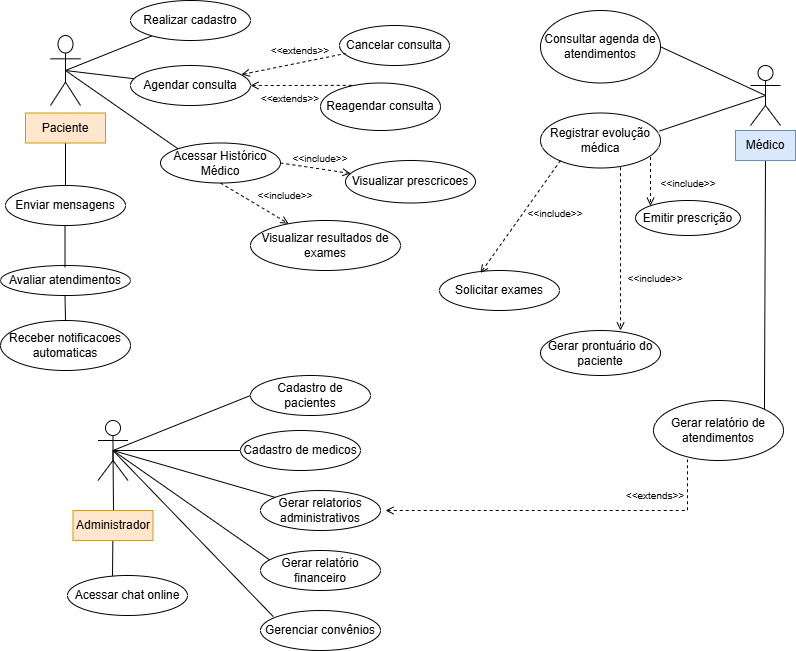

The diagram above was exported from draw.io. Its source (the exported page's mxGraphModel, read from the mxfile embedded in the PNG):
<mxGraphModel dx="872" dy="1608" grid="1" gridSize="10" guides="1" tooltips="1" connect="1" arrows="1" fold="1" page="1" pageScale="1" pageWidth="827" pageHeight="1169" math="0" shadow="0">
  <root>
    <mxCell id="0" />
    <mxCell id="1" parent="0" />
    <mxCell id="UFP-OGShjhE0DuLoFRI2-19" style="edgeStyle=none;rounded=0;orthogonalLoop=1;jettySize=auto;html=1;exitX=0.5;exitY=0.5;exitDx=0;exitDy=0;exitPerimeter=0;endArrow=none;endFill=0;entryX=0.375;entryY=0.025;entryDx=0;entryDy=0;entryPerimeter=0;" edge="1" parent="1" source="vB4iWZTnB3o5fUFTLQTm-3" target="UFP-OGShjhE0DuLoFRI2-20">
      <mxGeometry relative="1" as="geometry">
        <mxPoint x="137.5" y="580" as="targetPoint" />
      </mxGeometry>
    </mxCell>
    <mxCell id="UFP-OGShjhE0DuLoFRI2-21" style="edgeStyle=none;rounded=0;orthogonalLoop=1;jettySize=auto;html=1;exitX=0.5;exitY=0.5;exitDx=0;exitDy=0;exitPerimeter=0;endArrow=none;endFill=0;" edge="1" parent="1" source="vB4iWZTnB3o5fUFTLQTm-1" target="vB4iWZTnB3o5fUFTLQTm-5">
      <mxGeometry relative="1" as="geometry" />
    </mxCell>
    <mxCell id="UFP-OGShjhE0DuLoFRI2-29" style="edgeStyle=none;rounded=0;orthogonalLoop=1;jettySize=auto;html=1;exitX=0.5;exitY=0.5;exitDx=0;exitDy=0;exitPerimeter=0;entryX=0;entryY=0;entryDx=0;entryDy=0;endArrow=none;endFill=0;" edge="1" parent="1" source="vB4iWZTnB3o5fUFTLQTm-1" target="vB4iWZTnB3o5fUFTLQTm-6">
      <mxGeometry relative="1" as="geometry" />
    </mxCell>
    <mxCell id="UFP-OGShjhE0DuLoFRI2-40" style="edgeStyle=none;rounded=0;orthogonalLoop=1;jettySize=auto;html=1;exitX=0.5;exitY=0.5;exitDx=0;exitDy=0;exitPerimeter=0;endArrow=none;endFill=0;" edge="1" parent="1" source="vB4iWZTnB3o5fUFTLQTm-1" target="vB4iWZTnB3o5fUFTLQTm-4">
      <mxGeometry relative="1" as="geometry" />
    </mxCell>
    <mxCell id="vB4iWZTnB3o5fUFTLQTm-1" value="Paciente" style="shape=umlActor;verticalLabelPosition=bottom;verticalAlign=top;html=1;outlineConnect=0;" parent="1" vertex="1">
      <mxGeometry x="70" y="-75" width="30" height="70" as="geometry" />
    </mxCell>
    <mxCell id="UFP-OGShjhE0DuLoFRI2-7" style="rounded=0;orthogonalLoop=1;jettySize=auto;html=1;exitX=0.5;exitY=0.5;exitDx=0;exitDy=0;exitPerimeter=0;entryX=0;entryY=0.5;entryDx=0;entryDy=0;endArrow=none;endFill=0;" edge="1" parent="1" source="vB4iWZTnB3o5fUFTLQTm-2" target="vB4iWZTnB3o5fUFTLQTm-20">
      <mxGeometry relative="1" as="geometry" />
    </mxCell>
    <mxCell id="UFP-OGShjhE0DuLoFRI2-8" style="edgeStyle=none;rounded=0;orthogonalLoop=1;jettySize=auto;html=1;exitX=0.5;exitY=0.5;exitDx=0;exitDy=0;exitPerimeter=0;entryX=0;entryY=0.5;entryDx=0;entryDy=0;endArrow=none;endFill=0;" edge="1" parent="1" source="vB4iWZTnB3o5fUFTLQTm-2" target="bnqUE8O3Kd49xz4pwkYq-19">
      <mxGeometry relative="1" as="geometry" />
    </mxCell>
    <mxCell id="UFP-OGShjhE0DuLoFRI2-10" style="edgeStyle=none;rounded=0;orthogonalLoop=1;jettySize=auto;html=1;exitX=0.5;exitY=0.5;exitDx=0;exitDy=0;exitPerimeter=0;endArrow=none;endFill=0;" edge="1" parent="1" source="vB4iWZTnB3o5fUFTLQTm-2" target="vB4iWZTnB3o5fUFTLQTm-21">
      <mxGeometry relative="1" as="geometry" />
    </mxCell>
    <mxCell id="UFP-OGShjhE0DuLoFRI2-11" style="edgeStyle=none;rounded=0;orthogonalLoop=1;jettySize=auto;html=1;exitX=0.5;exitY=0.5;exitDx=0;exitDy=0;exitPerimeter=0;entryX=0.083;entryY=0.25;entryDx=0;entryDy=0;endArrow=none;endFill=0;entryPerimeter=0;" edge="1" parent="1" source="vB4iWZTnB3o5fUFTLQTm-2" target="vB4iWZTnB3o5fUFTLQTm-22">
      <mxGeometry relative="1" as="geometry">
        <mxPoint x="267.5" y="490" as="targetPoint" />
      </mxGeometry>
    </mxCell>
    <mxCell id="vB4iWZTnB3o5fUFTLQTm-2" value="" style="shape=umlActor;verticalLabelPosition=bottom;verticalAlign=top;html=1;outlineConnect=0;" parent="1" vertex="1">
      <mxGeometry x="117.5" y="310" width="30" height="60" as="geometry" />
    </mxCell>
    <mxCell id="vB4iWZTnB3o5fUFTLQTm-4" value="Realizar cadastro" style="ellipse;whiteSpace=wrap;html=1;" parent="1" vertex="1">
      <mxGeometry x="150" y="-110" width="120" height="40" as="geometry" />
    </mxCell>
    <mxCell id="vB4iWZTnB3o5fUFTLQTm-5" value="Agendar consulta" style="ellipse;whiteSpace=wrap;html=1;" parent="1" vertex="1">
      <mxGeometry x="150" y="-45" width="120" height="40" as="geometry" />
    </mxCell>
    <mxCell id="UFP-OGShjhE0DuLoFRI2-50" style="edgeStyle=none;rounded=0;orthogonalLoop=1;jettySize=auto;html=1;exitX=0.5;exitY=1;exitDx=0;exitDy=0;dashed=1;endArrow=open;endFill=0;" edge="1" parent="1" source="vB4iWZTnB3o5fUFTLQTm-6" target="UFP-OGShjhE0DuLoFRI2-49">
      <mxGeometry relative="1" as="geometry" />
    </mxCell>
    <mxCell id="UFP-OGShjhE0DuLoFRI2-51" style="edgeStyle=none;rounded=0;orthogonalLoop=1;jettySize=auto;html=1;exitX=1;exitY=0.5;exitDx=0;exitDy=0;dashed=1;endArrow=open;endFill=0;" edge="1" parent="1" source="vB4iWZTnB3o5fUFTLQTm-6" target="UFP-OGShjhE0DuLoFRI2-48">
      <mxGeometry relative="1" as="geometry" />
    </mxCell>
    <mxCell id="vB4iWZTnB3o5fUFTLQTm-6" value="Acessar Histórico Médico" style="ellipse;whiteSpace=wrap;html=1;" parent="1" vertex="1">
      <mxGeometry x="180" y="32.5" width="120" height="40" as="geometry" />
    </mxCell>
    <mxCell id="vB4iWZTnB3o5fUFTLQTm-20" value="Cadastro de pacientes" style="ellipse;whiteSpace=wrap;html=1;" parent="1" vertex="1">
      <mxGeometry x="270" y="265" width="120" height="40" as="geometry" />
    </mxCell>
    <mxCell id="vB4iWZTnB3o5fUFTLQTm-21" value="Gerar relatorios administrativos" style="ellipse;whiteSpace=wrap;html=1;" parent="1" vertex="1">
      <mxGeometry x="280" y="380" width="120" height="40" as="geometry" />
    </mxCell>
    <mxCell id="vB4iWZTnB3o5fUFTLQTm-22" value="&lt;span data-start=&quot;972&quot; data-end=&quot;1002&quot;&gt;Gerar relatório financeiro&lt;/span&gt;" style="ellipse;whiteSpace=wrap;html=1;" parent="1" vertex="1">
      <mxGeometry x="280" y="440" width="120" height="40" as="geometry" />
    </mxCell>
    <mxCell id="UFP-OGShjhE0DuLoFRI2-57" style="edgeStyle=none;rounded=0;orthogonalLoop=1;jettySize=auto;html=1;exitX=0.5;exitY=0.5;exitDx=0;exitDy=0;exitPerimeter=0;entryX=1;entryY=0.5;entryDx=0;entryDy=0;endArrow=none;endFill=0;" edge="1" parent="1" source="vB4iWZTnB3o5fUFTLQTm-30" target="vB4iWZTnB3o5fUFTLQTm-32">
      <mxGeometry relative="1" as="geometry" />
    </mxCell>
    <mxCell id="vB4iWZTnB3o5fUFTLQTm-30" value="" style="shape=umlActor;verticalLabelPosition=bottom;verticalAlign=top;html=1;outlineConnect=0;" parent="1" vertex="1">
      <mxGeometry x="770" y="-45" width="30" height="60" as="geometry" />
    </mxCell>
    <mxCell id="vB4iWZTnB3o5fUFTLQTm-32" value="Consultar agenda de atendimentos" style="ellipse;whiteSpace=wrap;html=1;" parent="1" vertex="1">
      <mxGeometry x="560" y="-100" width="120" height="72.5" as="geometry" />
    </mxCell>
    <mxCell id="vB4iWZTnB3o5fUFTLQTm-33" value="Registrar evolução médica" style="ellipse;whiteSpace=wrap;html=1;" parent="1" vertex="1">
      <mxGeometry x="560" y="2.5" width="120" height="55" as="geometry" />
    </mxCell>
    <mxCell id="vB4iWZTnB3o5fUFTLQTm-35" value="Solicitar exames" style="ellipse;whiteSpace=wrap;html=1;" parent="1" vertex="1">
      <mxGeometry x="459" y="160" width="120" height="40" as="geometry" />
    </mxCell>
    <mxCell id="vB4iWZTnB3o5fUFTLQTm-38" value="Gerar relatório de atendimentos" style="ellipse;whiteSpace=wrap;html=1;" parent="1" vertex="1">
      <mxGeometry x="673" y="290" width="130" height="60" as="geometry" />
    </mxCell>
    <mxCell id="bnqUE8O3Kd49xz4pwkYq-19" value="Cadastro de medicos" style="ellipse;whiteSpace=wrap;html=1;" parent="1" vertex="1">
      <mxGeometry x="260" y="320" width="120" height="40" as="geometry" />
    </mxCell>
    <mxCell id="bnqUE8O3Kd49xz4pwkYq-22" value="&lt;font style=&quot;font-size: 10px;&quot;&gt;&amp;lt;&amp;lt;include&amp;gt;&amp;gt;&lt;/font&gt;" style="text;html=1;align=center;verticalAlign=middle;whiteSpace=wrap;rounded=0;" parent="1" vertex="1">
      <mxGeometry x="315" y="35" width="50" height="25" as="geometry" />
    </mxCell>
    <mxCell id="bnqUE8O3Kd49xz4pwkYq-30" value="Reagendar consulta" style="ellipse;whiteSpace=wrap;html=1;" parent="1" vertex="1">
      <mxGeometry x="340" y="-27.5" width="120" height="47.5" as="geometry" />
    </mxCell>
    <mxCell id="bnqUE8O3Kd49xz4pwkYq-31" value="Cancelar consulta" style="ellipse;whiteSpace=wrap;html=1;" parent="1" vertex="1">
      <mxGeometry x="359" y="-85" width="110" height="40" as="geometry" />
    </mxCell>
    <mxCell id="vB4iWZTnB3o5fUFTLQTm-36" value="Gerar prontuário do paciente" style="ellipse;whiteSpace=wrap;html=1;" parent="1" vertex="1">
      <mxGeometry x="560" y="220" width="120" height="45" as="geometry" />
    </mxCell>
    <mxCell id="UFP-OGShjhE0DuLoFRI2-20" value="Acessar chat online" style="ellipse;whiteSpace=wrap;html=1;" vertex="1" parent="1">
      <mxGeometry x="87" y="465" width="120" height="40" as="geometry" />
    </mxCell>
    <mxCell id="UFP-OGShjhE0DuLoFRI2-23" value="" style="endArrow=none;html=1;rounded=0;entryX=0.055;entryY=0.7;entryDx=0;entryDy=0;entryPerimeter=0;startArrow=open;startFill=0;dashed=1;" edge="1" parent="1" target="bnqUE8O3Kd49xz4pwkYq-31">
      <mxGeometry width="50" height="50" relative="1" as="geometry">
        <mxPoint x="261" y="-36" as="sourcePoint" />
        <mxPoint x="280" y="50" as="targetPoint" />
      </mxGeometry>
    </mxCell>
    <mxCell id="UFP-OGShjhE0DuLoFRI2-24" value="" style="endArrow=none;dashed=1;html=1;rounded=0;exitX=1;exitY=0.5;exitDx=0;exitDy=0;entryX=0.264;entryY=0.05;entryDx=0;entryDy=0;entryPerimeter=0;startArrow=open;startFill=0;" edge="1" parent="1" source="vB4iWZTnB3o5fUFTLQTm-5" target="bnqUE8O3Kd49xz4pwkYq-30">
      <mxGeometry width="50" height="50" relative="1" as="geometry">
        <mxPoint x="250" y="147.5" as="sourcePoint" />
        <mxPoint x="300" y="97.5" as="targetPoint" />
      </mxGeometry>
    </mxCell>
    <mxCell id="UFP-OGShjhE0DuLoFRI2-26" value="&lt;font style=&quot;font-size: 10px;&quot;&gt;&amp;lt;&amp;lt;extends&amp;gt;&amp;gt;&lt;/font&gt;" style="text;html=1;align=center;verticalAlign=middle;whiteSpace=wrap;rounded=0;" vertex="1" parent="1">
      <mxGeometry x="280" y="-27.5" width="60" height="30" as="geometry" />
    </mxCell>
    <mxCell id="UFP-OGShjhE0DuLoFRI2-47" style="edgeStyle=none;rounded=0;orthogonalLoop=1;jettySize=auto;html=1;exitX=0.5;exitY=1;exitDx=0;exitDy=0;entryX=0.5;entryY=0;entryDx=0;entryDy=0;endArrow=none;endFill=0;" edge="1" parent="1" source="UFP-OGShjhE0DuLoFRI2-33" target="UFP-OGShjhE0DuLoFRI2-39">
      <mxGeometry relative="1" as="geometry" />
    </mxCell>
    <mxCell id="UFP-OGShjhE0DuLoFRI2-33" value="Paciente" style="text;html=1;align=center;verticalAlign=middle;whiteSpace=wrap;rounded=0;fillColor=#ffe6cc;strokeColor=#d79b00;" vertex="1" parent="1">
      <mxGeometry x="45" y="2.5" width="80" height="30" as="geometry" />
    </mxCell>
    <mxCell id="UFP-OGShjhE0DuLoFRI2-39" value="Enviar mensagens" style="ellipse;whiteSpace=wrap;html=1;" vertex="1" parent="1">
      <mxGeometry x="25" y="75" width="120" height="40" as="geometry" />
    </mxCell>
    <mxCell id="UFP-OGShjhE0DuLoFRI2-43" value="&lt;font style=&quot;font-size: 10px;&quot;&gt;&amp;lt;&amp;lt;extends&amp;gt;&amp;gt;&lt;/font&gt;" style="text;html=1;align=center;verticalAlign=middle;whiteSpace=wrap;rounded=0;" vertex="1" parent="1">
      <mxGeometry x="290" y="-75" width="60" height="30" as="geometry" />
    </mxCell>
    <mxCell id="UFP-OGShjhE0DuLoFRI2-48" value="Visualizar prescricoes" style="ellipse;whiteSpace=wrap;html=1;" vertex="1" parent="1">
      <mxGeometry x="365" y="50" width="130" height="42.5" as="geometry" />
    </mxCell>
    <mxCell id="UFP-OGShjhE0DuLoFRI2-49" value="Visualizar resultados de exames" style="ellipse;whiteSpace=wrap;html=1;" vertex="1" parent="1">
      <mxGeometry x="270" y="110" width="150" height="50" as="geometry" />
    </mxCell>
    <mxCell id="UFP-OGShjhE0DuLoFRI2-52" value="&lt;font style=&quot;font-size: 10px;&quot;&gt;&amp;lt;&amp;lt;include&amp;gt;&amp;gt;&lt;/font&gt;" style="text;html=1;align=center;verticalAlign=middle;whiteSpace=wrap;rounded=0;" vertex="1" parent="1">
      <mxGeometry x="280" y="72.5" width="50" height="25" as="geometry" />
    </mxCell>
    <mxCell id="UFP-OGShjhE0DuLoFRI2-53" value="Avaliar atendimentos" style="ellipse;whiteSpace=wrap;html=1;" vertex="1" parent="1">
      <mxGeometry x="20" y="155" width="130" height="30" as="geometry" />
    </mxCell>
    <mxCell id="UFP-OGShjhE0DuLoFRI2-54" style="edgeStyle=none;rounded=0;orthogonalLoop=1;jettySize=auto;html=1;exitX=0.5;exitY=1;exitDx=0;exitDy=0;entryX=0.5;entryY=0;entryDx=0;entryDy=0;endArrow=none;endFill=0;" edge="1" parent="1">
      <mxGeometry relative="1" as="geometry">
        <mxPoint x="84.5" y="115" as="sourcePoint" />
        <mxPoint x="84.5" y="157" as="targetPoint" />
      </mxGeometry>
    </mxCell>
    <mxCell id="UFP-OGShjhE0DuLoFRI2-55" value="Receber notificacoes automaticas" style="ellipse;whiteSpace=wrap;html=1;" vertex="1" parent="1">
      <mxGeometry x="20" y="210" width="130" height="50" as="geometry" />
    </mxCell>
    <mxCell id="UFP-OGShjhE0DuLoFRI2-56" style="edgeStyle=none;rounded=0;orthogonalLoop=1;jettySize=auto;html=1;exitX=0.5;exitY=1;exitDx=0;exitDy=0;entryX=0.5;entryY=0;entryDx=0;entryDy=0;endArrow=none;endFill=0;" edge="1" parent="1" target="UFP-OGShjhE0DuLoFRI2-55">
      <mxGeometry relative="1" as="geometry">
        <mxPoint x="84.5" y="185" as="sourcePoint" />
        <mxPoint x="84.5" y="227" as="targetPoint" />
      </mxGeometry>
    </mxCell>
    <mxCell id="UFP-OGShjhE0DuLoFRI2-58" style="edgeStyle=none;rounded=0;orthogonalLoop=1;jettySize=auto;html=1;exitX=0.5;exitY=0.5;exitDx=0;exitDy=0;exitPerimeter=0;entryX=0.992;entryY=0.327;entryDx=0;entryDy=0;entryPerimeter=0;endArrow=none;endFill=0;" edge="1" parent="1" source="vB4iWZTnB3o5fUFTLQTm-30" target="vB4iWZTnB3o5fUFTLQTm-33">
      <mxGeometry relative="1" as="geometry" />
    </mxCell>
    <mxCell id="UFP-OGShjhE0DuLoFRI2-62" style="edgeStyle=none;rounded=0;orthogonalLoop=1;jettySize=auto;html=1;exitX=0.5;exitY=1;exitDx=0;exitDy=0;dashed=1;endArrow=open;endFill=0;entryX=0.342;entryY=0.063;entryDx=0;entryDy=0;entryPerimeter=0;" edge="1" parent="1" target="vB4iWZTnB3o5fUFTLQTm-35">
      <mxGeometry relative="1" as="geometry">
        <mxPoint x="580" y="50" as="sourcePoint" />
        <mxPoint x="648" y="90" as="targetPoint" />
      </mxGeometry>
    </mxCell>
    <mxCell id="UFP-OGShjhE0DuLoFRI2-63" style="edgeStyle=none;rounded=0;orthogonalLoop=1;jettySize=auto;html=1;exitX=0.5;exitY=1;exitDx=0;exitDy=0;dashed=1;endArrow=open;endFill=0;entryX=0;entryY=0;entryDx=0;entryDy=0;" edge="1" parent="1" target="vB4iWZTnB3o5fUFTLQTm-34">
      <mxGeometry relative="1" as="geometry">
        <mxPoint x="670" y="46.5" as="sourcePoint" />
        <mxPoint x="670" y="92.5" as="targetPoint" />
      </mxGeometry>
    </mxCell>
    <mxCell id="UFP-OGShjhE0DuLoFRI2-64" value="&lt;font style=&quot;font-size: 10px;&quot;&gt;&amp;lt;&amp;lt;include&amp;gt;&amp;gt;&lt;/font&gt;" style="text;html=1;align=center;verticalAlign=middle;whiteSpace=wrap;rounded=0;" vertex="1" parent="1">
      <mxGeometry x="550" y="90" width="50" height="25" as="geometry" />
    </mxCell>
    <mxCell id="UFP-OGShjhE0DuLoFRI2-65" value="&lt;font style=&quot;font-size: 10px;&quot;&gt;&amp;lt;&amp;lt;include&amp;gt;&amp;gt;&lt;/font&gt;" style="text;html=1;align=center;verticalAlign=middle;whiteSpace=wrap;rounded=0;" vertex="1" parent="1">
      <mxGeometry x="682.5" y="60" width="50" height="25" as="geometry" />
    </mxCell>
    <mxCell id="vB4iWZTnB3o5fUFTLQTm-34" value="Emitir prescrição" style="ellipse;whiteSpace=wrap;html=1;" parent="1" vertex="1">
      <mxGeometry x="655" y="90" width="105" height="35" as="geometry" />
    </mxCell>
    <mxCell id="UFP-OGShjhE0DuLoFRI2-72" style="edgeStyle=none;rounded=0;orthogonalLoop=1;jettySize=auto;html=1;exitX=0.5;exitY=1;exitDx=0;exitDy=0;entryX=1;entryY=0;entryDx=0;entryDy=0;endArrow=none;endFill=0;" edge="1" parent="1" source="vB4iWZTnB3o5fUFTLQTm-31" target="vB4iWZTnB3o5fUFTLQTm-38">
      <mxGeometry relative="1" as="geometry" />
    </mxCell>
    <mxCell id="vB4iWZTnB3o5fUFTLQTm-31" value="Médico" style="text;html=1;align=center;verticalAlign=middle;whiteSpace=wrap;rounded=0;fillColor=#dae8fc;strokeColor=#6c8ebf;" parent="1" vertex="1">
      <mxGeometry x="755" y="20" width="60" height="30" as="geometry" />
    </mxCell>
    <mxCell id="UFP-OGShjhE0DuLoFRI2-70" style="edgeStyle=none;rounded=0;orthogonalLoop=1;jettySize=auto;html=1;exitX=0.5;exitY=1;exitDx=0;exitDy=0;dashed=1;endArrow=open;endFill=0;entryX=0.667;entryY=0;entryDx=0;entryDy=0;entryPerimeter=0;" edge="1" parent="1" target="vB4iWZTnB3o5fUFTLQTm-36">
      <mxGeometry relative="1" as="geometry">
        <mxPoint x="640" y="56.75" as="sourcePoint" />
        <mxPoint x="648" y="113.25" as="targetPoint" />
      </mxGeometry>
    </mxCell>
    <mxCell id="UFP-OGShjhE0DuLoFRI2-71" value="&lt;font style=&quot;font-size: 10px;&quot;&gt;&amp;lt;&amp;lt;include&amp;gt;&amp;gt;&lt;/font&gt;" style="text;html=1;align=center;verticalAlign=middle;whiteSpace=wrap;rounded=0;" vertex="1" parent="1">
      <mxGeometry x="650" y="155" width="50" height="25" as="geometry" />
    </mxCell>
    <mxCell id="UFP-OGShjhE0DuLoFRI2-79" value="&lt;font style=&quot;font-size: 10px;&quot;&gt;&amp;lt;&amp;lt;extends&amp;gt;&amp;gt;&lt;/font&gt;" style="text;html=1;align=center;verticalAlign=middle;whiteSpace=wrap;rounded=0;" vertex="1" parent="1">
      <mxGeometry x="645" y="370" width="60" height="30" as="geometry" />
    </mxCell>
    <mxCell id="UFP-OGShjhE0DuLoFRI2-80" value="&lt;span data-start=&quot;972&quot; data-end=&quot;1002&quot;&gt;Gerenciar convênios&lt;/span&gt;" style="ellipse;whiteSpace=wrap;html=1;" vertex="1" parent="1">
      <mxGeometry x="280" y="500" width="120" height="40" as="geometry" />
    </mxCell>
    <mxCell id="UFP-OGShjhE0DuLoFRI2-81" style="edgeStyle=none;rounded=0;orthogonalLoop=1;jettySize=auto;html=1;exitX=0.5;exitY=0.5;exitDx=0;exitDy=0;exitPerimeter=0;entryX=0.107;entryY=0.154;entryDx=0;entryDy=0;entryPerimeter=0;endArrow=none;endFill=0;" edge="1" parent="1" source="vB4iWZTnB3o5fUFTLQTm-2" target="UFP-OGShjhE0DuLoFRI2-80">
      <mxGeometry relative="1" as="geometry" />
    </mxCell>
    <mxCell id="UFP-OGShjhE0DuLoFRI2-82" value="" style="edgeStyle=none;rounded=0;orthogonalLoop=1;jettySize=auto;html=1;exitX=0.5;exitY=0.5;exitDx=0;exitDy=0;exitPerimeter=0;endArrow=none;endFill=0;entryX=0.5;entryY=0;entryDx=0;entryDy=0;" edge="1" parent="1" source="vB4iWZTnB3o5fUFTLQTm-2" target="vB4iWZTnB3o5fUFTLQTm-3">
      <mxGeometry relative="1" as="geometry">
        <mxPoint x="138" y="506" as="targetPoint" />
        <mxPoint x="138" y="360" as="sourcePoint" />
        <Array as="points">
          <mxPoint x="133" y="400" />
        </Array>
      </mxGeometry>
    </mxCell>
    <mxCell id="vB4iWZTnB3o5fUFTLQTm-3" value="Administrador" style="text;html=1;align=center;verticalAlign=middle;whiteSpace=wrap;rounded=0;fillColor=#ffe6cc;strokeColor=#d79b00;" parent="1" vertex="1">
      <mxGeometry x="92.5" y="400" width="80" height="30" as="geometry" />
    </mxCell>
    <mxCell id="UFP-OGShjhE0DuLoFRI2-84" style="edgeStyle=orthogonalEdgeStyle;rounded=0;orthogonalLoop=1;jettySize=auto;html=1;endArrow=none;endFill=0;startArrow=open;startFill=0;dashed=1;" edge="1" parent="1">
      <mxGeometry relative="1" as="geometry">
        <mxPoint x="405" y="400" as="sourcePoint" />
        <mxPoint x="707" y="349" as="targetPoint" />
      </mxGeometry>
    </mxCell>
  </root>
</mxGraphModel>